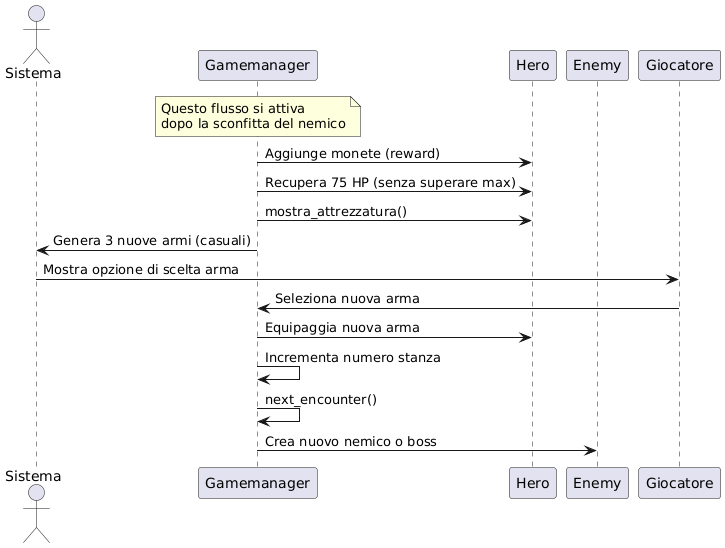

The diagram above was rendered by PlantUML. Its source (embedded in the PNG):
@startuml
actor Sistema
participant Gamemanager
participant Hero
participant Enemy

note over Gamemanager : Questo flusso si attiva \ndopo la sconfitta del nemico

Gamemanager -> Hero : Aggiunge monete (reward)
Gamemanager -> Hero : Recupera 75 HP (senza superare max)
Gamemanager -> Hero : mostra_attrezzatura()

Gamemanager -> Sistema : Genera 3 nuove armi (casuali)
Sistema -> Giocatore : Mostra opzione di scelta arma
Giocatore -> Gamemanager : Seleziona nuova arma
Gamemanager -> Hero : Equipaggia nuova arma

Gamemanager -> Gamemanager : Incrementa numero stanza
Gamemanager -> Gamemanager : next_encounter()
Gamemanager -> Enemy : Crea nuovo nemico o boss
@enduml